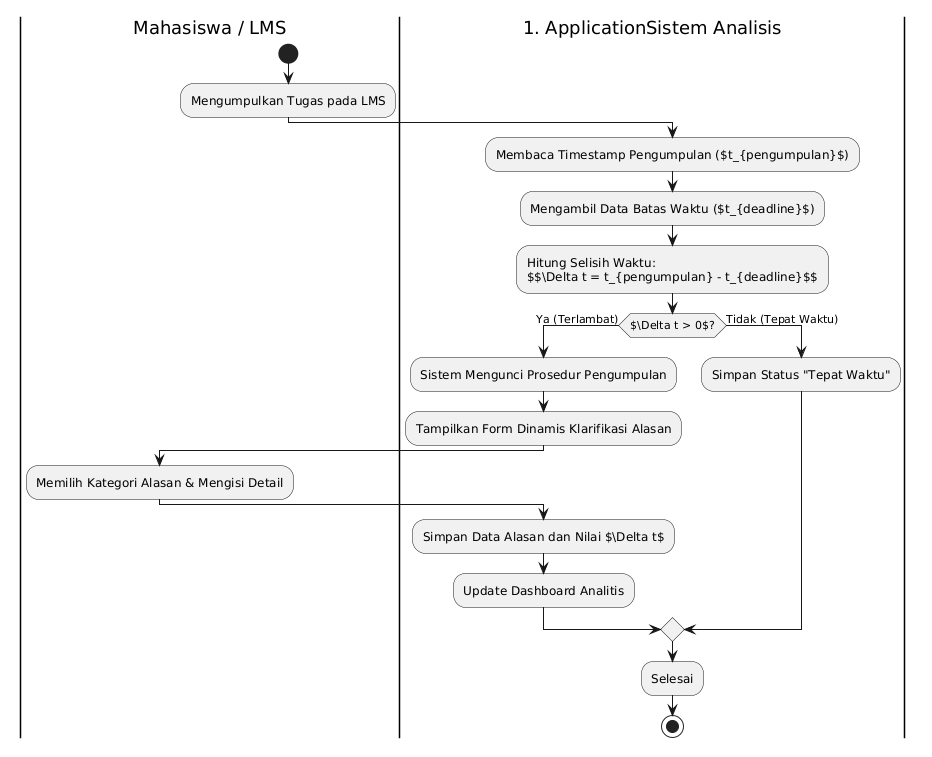

The diagram above was rendered by PlantUML. Its source (embedded in the PNG):
@startuml
|Mahasiswa / LMS|
start
:Mengumpulkan Tugas pada LMS;

|#ApplicationSistem Analisis|
:Membaca Timestamp Pengumpulan ($t_{pengumpulan}$);
:Mengambil Data Batas Waktu ($t_{deadline}$);
:Hitung Selisih Waktu:
$$\Delta t = t_{pengumpulan} - t_{deadline}$$;

if ($\Delta t > 0$?) then (Ya (Terlambat))
    :Sistem Mengunci Prosedur Pengumpulan;
    :Tampilkan Form Dinamis Klarifikasi Alasan;
    |Mahasiswa / LMS|
    :Memilih Kategori Alasan & Mengisi Detail;
    |#ApplicationSistem Analisis|
    :Simpan Data Alasan dan Nilai $\Delta t$;
    :Update Dashboard Analitis;
else (Tidak (Tepat Waktu))
    :Simpan Status "Tepat Waktu";
endif

:Selesai;
stop
@endum